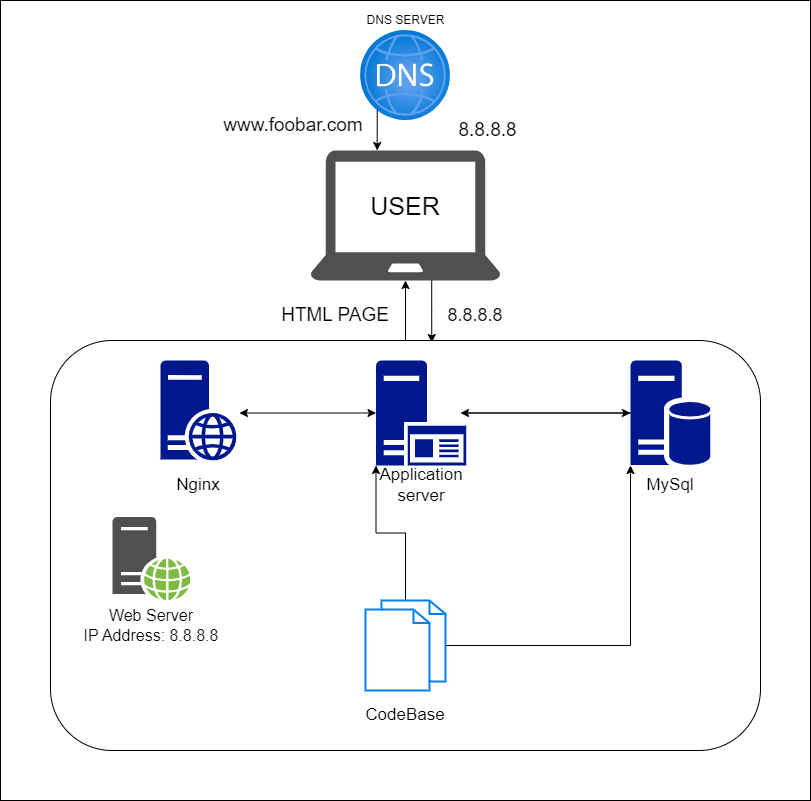

The diagram above was exported from draw.io. Its source (the exported page's mxGraphModel, read from the mxfile embedded in the PNG):
<mxGraphModel dx="1615" dy="832" grid="1" gridSize="10" guides="1" tooltips="1" connect="1" arrows="1" fold="1" page="1" pageScale="1" pageWidth="850" pageHeight="1100" math="0" shadow="0">
  <root>
    <mxCell id="0" />
    <mxCell id="1" parent="0" />
    <mxCell id="Qa565T7bqBkz1RoW7RQp-1" value="" style="rounded=0;whiteSpace=wrap;html=1;" vertex="1" parent="1">
      <mxGeometry x="20" width="810" height="800" as="geometry" />
    </mxCell>
    <mxCell id="YEjiqmmS_WtdfKyhsgAS-1" value="DNS SERVER" style="text;html=1;strokeColor=none;fillColor=none;align=center;verticalAlign=middle;whiteSpace=wrap;rounded=0;" parent="1" vertex="1">
      <mxGeometry x="378" width="95" height="40" as="geometry" />
    </mxCell>
    <mxCell id="YEjiqmmS_WtdfKyhsgAS-14" style="edgeStyle=orthogonalEdgeStyle;rounded=0;orthogonalLoop=1;jettySize=auto;html=1;exitX=0;exitY=1;exitDx=0;exitDy=0;" parent="1" target="YEjiqmmS_WtdfKyhsgAS-29" edge="1">
      <mxGeometry relative="1" as="geometry">
        <mxPoint x="396.7157287525381" y="108.28427124746202" as="sourcePoint" />
        <mxPoint x="397.5000000000002" y="159.9999999999999" as="targetPoint" />
        <Array as="points">
          <mxPoint x="397" y="140" />
          <mxPoint x="397" y="140" />
        </Array>
      </mxGeometry>
    </mxCell>
    <mxCell id="YEjiqmmS_WtdfKyhsgAS-13" style="edgeStyle=orthogonalEdgeStyle;rounded=0;orthogonalLoop=1;jettySize=auto;html=1;exitX=0.75;exitY=0;exitDx=0;exitDy=0;entryX=1;entryY=1;entryDx=0;entryDy=0;fillColor=#dae8fc;strokeColor=#ffffff;" parent="1" edge="1">
      <mxGeometry relative="1" as="geometry">
        <mxPoint x="452.5000000000002" y="159.9999999999999" as="sourcePoint" />
        <mxPoint x="453.2842712474617" y="108.2842712474619" as="targetPoint" />
      </mxGeometry>
    </mxCell>
    <mxCell id="YEjiqmmS_WtdfKyhsgAS-20" style="edgeStyle=orthogonalEdgeStyle;rounded=0;orthogonalLoop=1;jettySize=auto;html=1;exitX=0.638;exitY=0.995;exitDx=0;exitDy=0;entryX=0.537;entryY=0.005;entryDx=0;entryDy=0;entryPerimeter=0;exitPerimeter=0;" parent="1" source="YEjiqmmS_WtdfKyhsgAS-29" target="YEjiqmmS_WtdfKyhsgAS-18" edge="1">
      <mxGeometry relative="1" as="geometry">
        <mxPoint x="452.5000000000002" y="280" as="sourcePoint" />
      </mxGeometry>
    </mxCell>
    <mxCell id="YEjiqmmS_WtdfKyhsgAS-15" value="&lt;font style=&quot;font-size: 18px;&quot;&gt;8.8.8.8&lt;/font&gt;" style="text;html=1;align=center;verticalAlign=middle;whiteSpace=wrap;rounded=0;" parent="1" vertex="1">
      <mxGeometry x="465" y="300" width="60" height="30" as="geometry" />
    </mxCell>
    <mxCell id="YEjiqmmS_WtdfKyhsgAS-16" value="&lt;font style=&quot;font-size: 19px;&quot;&gt;8.8.8.8&lt;/font&gt;" style="text;html=1;align=center;verticalAlign=middle;whiteSpace=wrap;rounded=0;" parent="1" vertex="1">
      <mxGeometry x="465" y="110" width="84.5" height="40" as="geometry" />
    </mxCell>
    <mxCell id="YEjiqmmS_WtdfKyhsgAS-17" value="&lt;font style=&quot;font-size: 19px;&quot;&gt;www.foobar.com&lt;/font&gt;" style="text;html=1;align=center;verticalAlign=middle;whiteSpace=wrap;rounded=0;" parent="1" vertex="1">
      <mxGeometry x="239.5" y="110" width="145.5" height="30" as="geometry" />
    </mxCell>
    <mxCell id="YEjiqmmS_WtdfKyhsgAS-23" style="edgeStyle=orthogonalEdgeStyle;rounded=0;orthogonalLoop=1;jettySize=auto;html=1;exitX=0.5;exitY=0;exitDx=0;exitDy=0;entryX=0.5;entryY=1;entryDx=0;entryDy=0;" parent="1" source="YEjiqmmS_WtdfKyhsgAS-18" edge="1">
      <mxGeometry relative="1" as="geometry">
        <mxPoint x="425.0000000000002" y="280" as="targetPoint" />
      </mxGeometry>
    </mxCell>
    <mxCell id="YEjiqmmS_WtdfKyhsgAS-18" value="" style="rounded=1;whiteSpace=wrap;html=1;" parent="1" vertex="1">
      <mxGeometry x="70" y="340" width="710" height="410" as="geometry" />
    </mxCell>
    <mxCell id="YEjiqmmS_WtdfKyhsgAS-24" value="&lt;font style=&quot;font-size: 19px;&quot;&gt;HTML PAGE&lt;/font&gt;" style="text;html=1;align=center;verticalAlign=middle;whiteSpace=wrap;rounded=0;" parent="1" vertex="1">
      <mxGeometry x="290" y="300" width="130" height="30" as="geometry" />
    </mxCell>
    <mxCell id="YEjiqmmS_WtdfKyhsgAS-29" value="" style="sketch=0;pointerEvents=1;shadow=0;dashed=0;html=1;strokeColor=none;fillColor=#505050;labelPosition=center;verticalLabelPosition=bottom;verticalAlign=top;outlineConnect=0;align=center;shape=mxgraph.office.devices.laptop;" parent="1" vertex="1">
      <mxGeometry x="330" y="150" width="190" height="130" as="geometry" />
    </mxCell>
    <mxCell id="YEjiqmmS_WtdfKyhsgAS-30" value="&lt;font style=&quot;font-size: 25px;&quot;&gt;USER&lt;/font&gt;" style="text;html=1;strokeColor=none;fillColor=none;align=center;verticalAlign=middle;whiteSpace=wrap;rounded=0;" parent="1" vertex="1">
      <mxGeometry x="395" y="190" width="60" height="30" as="geometry" />
    </mxCell>
    <mxCell id="YEjiqmmS_WtdfKyhsgAS-45" style="edgeStyle=orthogonalEdgeStyle;rounded=0;orthogonalLoop=1;jettySize=auto;html=1;entryX=0;entryY=1;entryDx=0;entryDy=0;entryPerimeter=0;" parent="1" source="YEjiqmmS_WtdfKyhsgAS-31" target="YEjiqmmS_WtdfKyhsgAS-35" edge="1">
      <mxGeometry relative="1" as="geometry" />
    </mxCell>
    <mxCell id="YEjiqmmS_WtdfKyhsgAS-53" style="edgeStyle=orthogonalEdgeStyle;rounded=0;orthogonalLoop=1;jettySize=auto;html=1;entryX=0;entryY=1;entryDx=0;entryDy=0;entryPerimeter=0;" parent="1" source="YEjiqmmS_WtdfKyhsgAS-31" target="YEjiqmmS_WtdfKyhsgAS-34" edge="1">
      <mxGeometry relative="1" as="geometry" />
    </mxCell>
    <mxCell id="YEjiqmmS_WtdfKyhsgAS-31" value="" style="html=1;verticalLabelPosition=bottom;align=center;labelBackgroundColor=#ffffff;verticalAlign=top;strokeWidth=2;strokeColor=#0080F0;shadow=0;dashed=0;shape=mxgraph.ios7.icons.documents;" parent="1" vertex="1">
      <mxGeometry x="385" y="600" width="80" height="90" as="geometry" />
    </mxCell>
    <mxCell id="YEjiqmmS_WtdfKyhsgAS-32" value="" style="sketch=0;aspect=fixed;pointerEvents=1;shadow=0;dashed=0;html=1;strokeColor=none;labelPosition=center;verticalLabelPosition=bottom;verticalAlign=top;align=center;fillColor=#00188D;shape=mxgraph.mscae.enterprise.web_server" parent="1" vertex="1">
      <mxGeometry x="180" y="360" width="76" height="100" as="geometry" />
    </mxCell>
    <mxCell id="YEjiqmmS_WtdfKyhsgAS-46" style="edgeStyle=orthogonalEdgeStyle;rounded=0;orthogonalLoop=1;jettySize=auto;html=1;entryX=0;entryY=0.5;entryDx=0;entryDy=0;entryPerimeter=0;" parent="1" source="YEjiqmmS_WtdfKyhsgAS-34" target="YEjiqmmS_WtdfKyhsgAS-35" edge="1">
      <mxGeometry relative="1" as="geometry" />
    </mxCell>
    <mxCell id="YEjiqmmS_WtdfKyhsgAS-34" value="" style="sketch=0;aspect=fixed;pointerEvents=1;shadow=0;dashed=0;html=1;strokeColor=none;labelPosition=center;verticalLabelPosition=bottom;verticalAlign=top;align=center;fillColor=#00188D;shape=mxgraph.mscae.enterprise.application_server2" parent="1" vertex="1">
      <mxGeometry x="395.5" y="360" width="90.3" height="105" as="geometry" />
    </mxCell>
    <mxCell id="YEjiqmmS_WtdfKyhsgAS-47" style="edgeStyle=orthogonalEdgeStyle;rounded=0;orthogonalLoop=1;jettySize=auto;html=1;" parent="1" source="YEjiqmmS_WtdfKyhsgAS-35" edge="1">
      <mxGeometry relative="1" as="geometry">
        <mxPoint x="480" y="412.5" as="targetPoint" />
      </mxGeometry>
    </mxCell>
    <mxCell id="YEjiqmmS_WtdfKyhsgAS-35" value="" style="sketch=0;aspect=fixed;pointerEvents=1;shadow=0;dashed=0;html=1;strokeColor=none;labelPosition=center;verticalLabelPosition=bottom;verticalAlign=top;align=center;fillColor=#00188D;shape=mxgraph.mscae.enterprise.database_server" parent="1" vertex="1">
      <mxGeometry x="650" y="360" width="79.8" height="105" as="geometry" />
    </mxCell>
    <mxCell id="YEjiqmmS_WtdfKyhsgAS-36" value="" style="sketch=0;pointerEvents=1;shadow=0;dashed=0;html=1;strokeColor=none;fillColor=#505050;labelPosition=center;verticalLabelPosition=bottom;verticalAlign=top;outlineConnect=0;align=center;shape=mxgraph.office.servers.web_server_green;" parent="1" vertex="1">
      <mxGeometry x="132" y="516.5" width="78" height="83.5" as="geometry" />
    </mxCell>
    <mxCell id="YEjiqmmS_WtdfKyhsgAS-37" value="&lt;font style=&quot;font-size: 17px;&quot;&gt;Nginx&lt;/font&gt;" style="text;html=1;strokeColor=none;fillColor=none;align=center;verticalAlign=middle;whiteSpace=wrap;rounded=0;" parent="1" vertex="1">
      <mxGeometry x="188" y="470" width="60" height="30" as="geometry" />
    </mxCell>
    <mxCell id="YEjiqmmS_WtdfKyhsgAS-38" value="&lt;font style=&quot;font-size: 17px;&quot;&gt;Application server&lt;/font&gt;" style="text;html=1;strokeColor=none;fillColor=none;align=center;verticalAlign=middle;whiteSpace=wrap;rounded=0;" parent="1" vertex="1">
      <mxGeometry x="410.65" y="470" width="60" height="30" as="geometry" />
    </mxCell>
    <mxCell id="YEjiqmmS_WtdfKyhsgAS-39" value="&lt;font style=&quot;font-size: 17px;&quot;&gt;MySql&lt;/font&gt;" style="text;html=1;strokeColor=none;fillColor=none;align=center;verticalAlign=middle;whiteSpace=wrap;rounded=0;" parent="1" vertex="1">
      <mxGeometry x="659.9" y="470" width="60" height="30" as="geometry" />
    </mxCell>
    <mxCell id="YEjiqmmS_WtdfKyhsgAS-40" value="&lt;font style=&quot;font-size: 17px;&quot;&gt;CodeBase&lt;/font&gt;" style="text;html=1;strokeColor=none;fillColor=none;align=center;verticalAlign=middle;whiteSpace=wrap;rounded=0;" parent="1" vertex="1">
      <mxGeometry x="395" y="700" width="60" height="30" as="geometry" />
    </mxCell>
    <mxCell id="YEjiqmmS_WtdfKyhsgAS-41" value="&lt;font style=&quot;font-size: 16px;&quot;&gt;Web Server&lt;br&gt;IP Address: 8.8.8.8&lt;/font&gt;" style="text;html=1;strokeColor=none;fillColor=none;align=center;verticalAlign=middle;whiteSpace=wrap;rounded=0;" parent="1" vertex="1">
      <mxGeometry x="101" y="610" width="140" height="30" as="geometry" />
    </mxCell>
    <mxCell id="YEjiqmmS_WtdfKyhsgAS-42" value="" style="image;aspect=fixed;html=1;points=[];align=center;fontSize=12;image=img/lib/azure2/networking/DNS_Zones.svg;" parent="1" vertex="1">
      <mxGeometry x="380" y="30" width="90" height="90" as="geometry" />
    </mxCell>
    <mxCell id="YEjiqmmS_WtdfKyhsgAS-52" value="" style="endArrow=classic;startArrow=classic;html=1;rounded=0;entryX=0;entryY=0.5;entryDx=0;entryDy=0;entryPerimeter=0;exitX=1.039;exitY=0.525;exitDx=0;exitDy=0;exitPerimeter=0;" parent="1" source="YEjiqmmS_WtdfKyhsgAS-32" target="YEjiqmmS_WtdfKyhsgAS-34" edge="1">
      <mxGeometry width="50" height="50" relative="1" as="geometry">
        <mxPoint x="180" y="430" as="sourcePoint" />
        <mxPoint x="230" y="380" as="targetPoint" />
      </mxGeometry>
    </mxCell>
  </root>
</mxGraphModel>